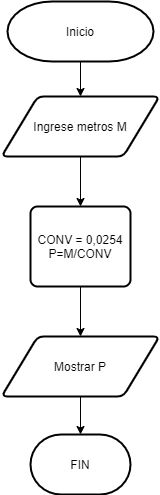

The diagram above was exported from draw.io. Its source (the exported page's mxGraphModel, read from the mxfile embedded in the PNG):
<mxGraphModel dx="1108" dy="450" grid="1" gridSize="10" guides="1" tooltips="1" connect="1" arrows="1" fold="1" page="1" pageScale="1" pageWidth="827" pageHeight="1169" math="0" shadow="0">
  <root>
    <mxCell id="0" />
    <mxCell id="1" parent="0" />
    <mxCell id="HcnA6WHtj1Sz95JkUT_W-4" style="edgeStyle=orthogonalEdgeStyle;rounded=0;orthogonalLoop=1;jettySize=auto;html=1;entryX=0.5;entryY=0;entryDx=0;entryDy=0;" edge="1" parent="1" source="HcnA6WHtj1Sz95JkUT_W-1" target="HcnA6WHtj1Sz95JkUT_W-2">
      <mxGeometry relative="1" as="geometry" />
    </mxCell>
    <mxCell id="HcnA6WHtj1Sz95JkUT_W-1" value="Inicio" style="strokeWidth=2;html=1;shape=mxgraph.flowchart.terminator;whiteSpace=wrap;" vertex="1" parent="1">
      <mxGeometry x="314" y="65" width="146" height="60" as="geometry" />
    </mxCell>
    <mxCell id="HcnA6WHtj1Sz95JkUT_W-5" style="edgeStyle=orthogonalEdgeStyle;rounded=0;orthogonalLoop=1;jettySize=auto;html=1;" edge="1" parent="1" source="HcnA6WHtj1Sz95JkUT_W-2" target="HcnA6WHtj1Sz95JkUT_W-3">
      <mxGeometry relative="1" as="geometry" />
    </mxCell>
    <mxCell id="HcnA6WHtj1Sz95JkUT_W-2" value="Ingrese metros M" style="shape=parallelogram;html=1;strokeWidth=2;perimeter=parallelogramPerimeter;whiteSpace=wrap;rounded=1;arcSize=12;size=0.23;" vertex="1" parent="1">
      <mxGeometry x="308" y="160" width="158" height="60" as="geometry" />
    </mxCell>
    <mxCell id="HcnA6WHtj1Sz95JkUT_W-7" style="edgeStyle=orthogonalEdgeStyle;rounded=0;orthogonalLoop=1;jettySize=auto;html=1;entryX=0.5;entryY=0;entryDx=0;entryDy=0;" edge="1" parent="1" source="HcnA6WHtj1Sz95JkUT_W-3" target="HcnA6WHtj1Sz95JkUT_W-6">
      <mxGeometry relative="1" as="geometry" />
    </mxCell>
    <mxCell id="HcnA6WHtj1Sz95JkUT_W-3" value="CONV = 0,0254&lt;br&gt;P=M/CONV" style="rounded=1;whiteSpace=wrap;html=1;absoluteArcSize=1;arcSize=14;strokeWidth=2;" vertex="1" parent="1">
      <mxGeometry x="337" y="270" width="100" height="80" as="geometry" />
    </mxCell>
    <mxCell id="HcnA6WHtj1Sz95JkUT_W-9" style="edgeStyle=orthogonalEdgeStyle;rounded=0;orthogonalLoop=1;jettySize=auto;html=1;entryX=0.5;entryY=0;entryDx=0;entryDy=0;entryPerimeter=0;" edge="1" parent="1" source="HcnA6WHtj1Sz95JkUT_W-6" target="HcnA6WHtj1Sz95JkUT_W-8">
      <mxGeometry relative="1" as="geometry" />
    </mxCell>
    <mxCell id="HcnA6WHtj1Sz95JkUT_W-6" value="Mostrar P" style="shape=parallelogram;html=1;strokeWidth=2;perimeter=parallelogramPerimeter;whiteSpace=wrap;rounded=1;arcSize=12;size=0.23;" vertex="1" parent="1">
      <mxGeometry x="308" y="400" width="158" height="60" as="geometry" />
    </mxCell>
    <mxCell id="HcnA6WHtj1Sz95JkUT_W-8" value="FIN" style="strokeWidth=2;html=1;shape=mxgraph.flowchart.terminator;whiteSpace=wrap;" vertex="1" parent="1">
      <mxGeometry x="337" y="498" width="100" height="60" as="geometry" />
    </mxCell>
  </root>
</mxGraphModel>